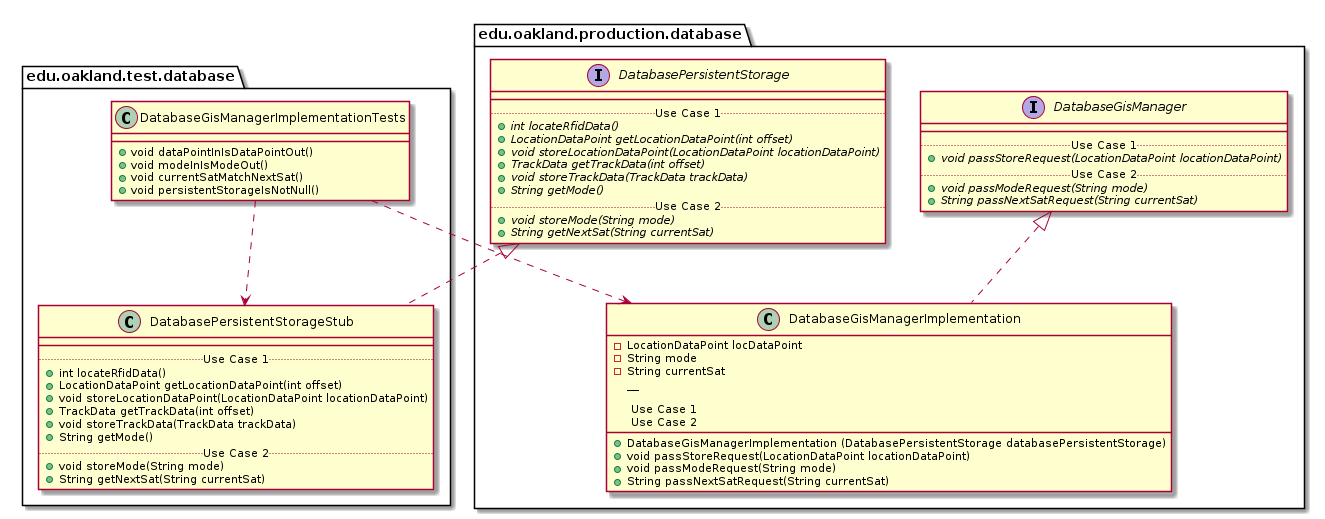

The diagram above was rendered by PlantUML. Its source (embedded in the PNG):
@startuml DatabaseGisManagerImplementationTests_Closure


package edu.oakland.test.database {
    class DatabaseGisManagerImplementationTests {
        + void dataPointInIsDataPointOut()
        + void modeInIsModeOut()
        + void currentSatMatchNextSat()
        + void persistentStorageIsNotNull()
    }
}




package edu.oakland.test.database {
    class DatabasePersistentStorageStub {
        __
        .. Use Case 1 ..
        + int locateRfidData()
        + LocationDataPoint getLocationDataPoint(int offset)
        + void storeLocationDataPoint(LocationDataPoint locationDataPoint)
        + TrackData getTrackData(int offset)
        + void storeTrackData(TrackData trackData)
        + String getMode()
        .. Use Case 2 ..
        + void storeMode(String mode)
        + String getNextSat(String currentSat)
    }
}




package edu.oakland.production.database {
    interface DatabasePersistentStorage {
        __
        .. Use Case 1 ..
        {abstract} + int locateRfidData()
        {abstract} + LocationDataPoint getLocationDataPoint(int offset)
        {abstract} + void storeLocationDataPoint(LocationDataPoint locationDataPoint)
        {abstract} + TrackData getTrackData(int offset)
        {abstract} + void storeTrackData(TrackData trackData)
        {abstract} + String getMode()
        .. Use Case 2 ..
        {abstract} + void storeMode(String mode)
        {abstract} + String getNextSat(String currentSat)
    }
}






DatabasePersistentStorageStub .up.|> DatabasePersistentStorage



DatabaseGisManagerImplementationTests ..> DatabasePersistentStorageStub



package edu.oakland.production.database {
    class DatabaseGisManagerImplementation {
    	- LocationDataPoint locDataPoint
    	- String mode
    	- String currentSat
          __
        + DatabaseGisManagerImplementation (DatabasePersistentStorage databasePersistentStorage)
        
        .. Use Case 1 ..
        + void passStoreRequest(LocationDataPoint locationDataPoint)
        .. Use Case 2 ..
        + void passModeRequest(String mode)
        + String passNextSatRequest(String currentSat)
    }
}




package edu.oakland.production.database {
    interface DatabaseGisManager {
        __
        .. Use Case 1 ..
        {abstract} + void passStoreRequest(LocationDataPoint locationDataPoint)
        .. Use Case 2 ..
        {abstract} + void passModeRequest(String mode)
        {abstract} + String passNextSatRequest(String currentSat)
    }
}






DatabaseGisManagerImplementation .up.|> DatabaseGisManager





DatabaseGisManagerImplementationTests ..> DatabaseGisManagerImplementation



@enduml